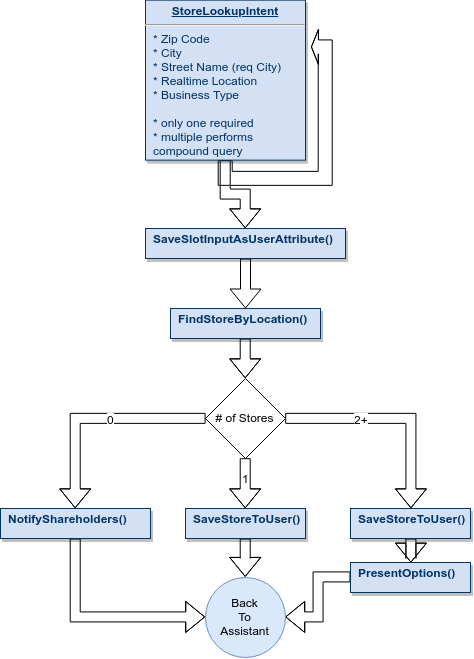

The diagram above was exported from draw.io. Its source (the exported page's mxGraphModel, read from the mxfile embedded in the PNG):
<mxGraphModel dx="1121" dy="593" grid="1" gridSize="10" guides="1" tooltips="1" connect="1" arrows="1" fold="1" page="1" pageScale="1" pageWidth="826" pageHeight="1169" background="#ffffff" math="0" shadow="0">
  <root>
    <mxCell id="0" />
    <mxCell id="1" parent="0" />
    <mxCell id="J2u6wYixVyLokWAoMwZD-122" style="edgeStyle=orthogonalEdgeStyle;shape=flexArrow;rounded=0;orthogonalLoop=1;jettySize=auto;html=1;" edge="1" parent="1" source="21" target="J2u6wYixVyLokWAoMwZD-118">
      <mxGeometry relative="1" as="geometry" />
    </mxCell>
    <mxCell id="21" value="&lt;p style=&quot;margin: 0px ; margin-top: 4px ; text-align: center ; text-decoration: underline&quot;&gt;&lt;/p&gt;&lt;p style=&quot;margin: 0px ; margin-left: 8px&quot;&gt;&lt;b&gt;SaveSlotInputAsUserAttribute()&lt;/b&gt;&lt;/p&gt;" style="verticalAlign=top;align=left;overflow=fill;fontSize=12;fontFamily=Helvetica;html=1;strokeColor=#003366;shadow=1;fillColor=#D4E1F5;fontColor=#003366" parent="1" vertex="1">
      <mxGeometry x="155" y="250" width="200" height="30" as="geometry" />
    </mxCell>
    <mxCell id="J2u6wYixVyLokWAoMwZD-117" value="" style="edgeStyle=orthogonalEdgeStyle;shape=flexArrow;rounded=0;orthogonalLoop=1;jettySize=auto;html=1;entryX=1.031;entryY=0.296;entryDx=0;entryDy=0;width=14;endSize=2;entryPerimeter=0;" edge="1" parent="1" source="25" target="25">
      <mxGeometry relative="1" as="geometry">
        <Array as="points">
          <mxPoint x="235" y="200" />
          <mxPoint x="335" y="200" />
          <mxPoint x="335" y="69" />
        </Array>
      </mxGeometry>
    </mxCell>
    <mxCell id="J2u6wYixVyLokWAoMwZD-119" style="edgeStyle=orthogonalEdgeStyle;shape=flexArrow;rounded=0;orthogonalLoop=1;jettySize=auto;html=1;entryX=0.5;entryY=0;entryDx=0;entryDy=0;" edge="1" parent="1" source="25" target="21">
      <mxGeometry relative="1" as="geometry">
        <Array as="points">
          <mxPoint x="235" y="216" />
          <mxPoint x="255" y="216" />
        </Array>
      </mxGeometry>
    </mxCell>
    <mxCell id="25" value="&lt;p style=&quot;margin: 0px ; margin-top: 4px ; text-align: center ; text-decoration: underline&quot;&gt;&lt;strong&gt;StoreLookupIntent&lt;/strong&gt;&lt;/p&gt;&lt;hr&gt;&lt;p style=&quot;margin: 0px ; margin-left: 8px&quot;&gt;* Zip Code&lt;/p&gt;&lt;p style=&quot;margin: 0px ; margin-left: 8px&quot;&gt;* City&lt;/p&gt;&lt;p style=&quot;margin: 0px ; margin-left: 8px&quot;&gt;* Street Name (req City)&lt;/p&gt;&lt;p style=&quot;margin: 0px ; margin-left: 8px&quot;&gt;* Realtime Location&lt;/p&gt;&lt;p style=&quot;margin: 0px ; margin-left: 8px&quot;&gt;* Business Type&lt;/p&gt;&lt;p style=&quot;margin: 0px ; margin-left: 8px&quot;&gt;&lt;br&gt;&lt;/p&gt;&lt;p style=&quot;margin: 0px ; margin-left: 8px&quot;&gt;* only one required&lt;/p&gt;&lt;p style=&quot;margin: 0px ; margin-left: 8px&quot;&gt;* multiple performs&amp;nbsp;&lt;/p&gt;&lt;p style=&quot;margin: 0px ; margin-left: 8px&quot;&gt;compound query&lt;/p&gt;" style="verticalAlign=top;align=left;overflow=fill;fontSize=12;fontFamily=Helvetica;html=1;strokeColor=#003366;shadow=1;fillColor=#D4E1F5;fontColor=#003366" parent="1" vertex="1">
      <mxGeometry x="155.00000000000006" y="21.640000000000366" width="160" height="160" as="geometry" />
    </mxCell>
    <mxCell id="J2u6wYixVyLokWAoMwZD-124" style="edgeStyle=orthogonalEdgeStyle;shape=flexArrow;rounded=0;orthogonalLoop=1;jettySize=auto;html=1;entryX=0.5;entryY=0;entryDx=0;entryDy=0;" edge="1" parent="1" source="J2u6wYixVyLokWAoMwZD-118" target="J2u6wYixVyLokWAoMwZD-123">
      <mxGeometry relative="1" as="geometry" />
    </mxCell>
    <mxCell id="J2u6wYixVyLokWAoMwZD-118" value="&lt;p style=&quot;margin: 0px ; margin-top: 4px ; text-align: center ; text-decoration: underline&quot;&gt;&lt;/p&gt;&lt;p style=&quot;margin: 0px ; margin-left: 8px&quot;&gt;&lt;b&gt;FindStoreByLocation()&lt;/b&gt;&lt;/p&gt;" style="verticalAlign=top;align=left;overflow=fill;fontSize=12;fontFamily=Helvetica;html=1;strokeColor=#003366;shadow=1;fillColor=#D4E1F5;fontColor=#003366" vertex="1" parent="1">
      <mxGeometry x="180" y="330" width="150" height="30" as="geometry" />
    </mxCell>
    <mxCell id="J2u6wYixVyLokWAoMwZD-128" style="edgeStyle=orthogonalEdgeStyle;shape=flexArrow;rounded=0;orthogonalLoop=1;jettySize=auto;html=1;entryX=0.5;entryY=0;entryDx=0;entryDy=0;" edge="1" parent="1" source="J2u6wYixVyLokWAoMwZD-123" target="J2u6wYixVyLokWAoMwZD-127">
      <mxGeometry relative="1" as="geometry" />
    </mxCell>
    <mxCell id="J2u6wYixVyLokWAoMwZD-134" value="0&lt;br&gt;" style="text;html=1;resizable=0;points=[];align=center;verticalAlign=middle;labelBackgroundColor=#ffffff;" vertex="1" connectable="0" parent="J2u6wYixVyLokWAoMwZD-128">
      <mxGeometry x="0.1515" y="25" relative="1" as="geometry">
        <mxPoint x="31.5" y="-25" as="offset" />
      </mxGeometry>
    </mxCell>
    <mxCell id="J2u6wYixVyLokWAoMwZD-129" style="edgeStyle=orthogonalEdgeStyle;shape=flexArrow;rounded=0;orthogonalLoop=1;jettySize=auto;html=1;entryX=0.5;entryY=0;entryDx=0;entryDy=0;" edge="1" parent="1" source="J2u6wYixVyLokWAoMwZD-123" target="J2u6wYixVyLokWAoMwZD-126">
      <mxGeometry relative="1" as="geometry" />
    </mxCell>
    <mxCell id="J2u6wYixVyLokWAoMwZD-133" value="1&lt;br&gt;" style="text;html=1;resizable=0;points=[];align=center;verticalAlign=middle;labelBackgroundColor=#ffffff;" vertex="1" connectable="0" parent="J2u6wYixVyLokWAoMwZD-129">
      <mxGeometry x="0.2" y="-12" relative="1" as="geometry">
        <mxPoint x="12" y="-10" as="offset" />
      </mxGeometry>
    </mxCell>
    <mxCell id="J2u6wYixVyLokWAoMwZD-130" style="edgeStyle=orthogonalEdgeStyle;shape=flexArrow;rounded=0;orthogonalLoop=1;jettySize=auto;html=1;exitX=1;exitY=0.5;exitDx=0;exitDy=0;entryX=0.5;entryY=0;entryDx=0;entryDy=0;" edge="1" parent="1" source="J2u6wYixVyLokWAoMwZD-123" target="J2u6wYixVyLokWAoMwZD-125">
      <mxGeometry relative="1" as="geometry" />
    </mxCell>
    <mxCell id="J2u6wYixVyLokWAoMwZD-132" value="2+" style="text;html=1;resizable=0;points=[];align=center;verticalAlign=middle;labelBackgroundColor=#ffffff;" vertex="1" connectable="0" parent="J2u6wYixVyLokWAoMwZD-130">
      <mxGeometry x="-0.1705" y="4" relative="1" as="geometry">
        <mxPoint x="-14.5" y="4" as="offset" />
      </mxGeometry>
    </mxCell>
    <mxCell id="J2u6wYixVyLokWAoMwZD-123" value="# of Stores" style="rhombus;whiteSpace=wrap;html=1;" vertex="1" parent="1">
      <mxGeometry x="215" y="400" width="80" height="80" as="geometry" />
    </mxCell>
    <mxCell id="J2u6wYixVyLokWAoMwZD-135" style="edgeStyle=orthogonalEdgeStyle;shape=flexArrow;rounded=0;orthogonalLoop=1;jettySize=auto;html=1;entryX=0.5;entryY=0;entryDx=0;entryDy=0;" edge="1" parent="1" source="J2u6wYixVyLokWAoMwZD-125" target="J2u6wYixVyLokWAoMwZD-131">
      <mxGeometry relative="1" as="geometry" />
    </mxCell>
    <mxCell id="J2u6wYixVyLokWAoMwZD-125" value="&lt;p style=&quot;margin: 0px ; margin-top: 4px ; text-align: center ; text-decoration: underline&quot;&gt;&lt;/p&gt;&lt;p style=&quot;margin: 0px ; margin-left: 8px&quot;&gt;&lt;b&gt;SaveStoreToUser()&lt;/b&gt;&lt;/p&gt;" style="verticalAlign=top;align=left;overflow=fill;fontSize=12;fontFamily=Helvetica;html=1;strokeColor=#003366;shadow=1;fillColor=#D4E1F5;fontColor=#003366" vertex="1" parent="1">
      <mxGeometry x="360" y="530" width="120" height="30" as="geometry" />
    </mxCell>
    <mxCell id="J2u6wYixVyLokWAoMwZD-138" style="edgeStyle=orthogonalEdgeStyle;shape=flexArrow;rounded=0;orthogonalLoop=1;jettySize=auto;html=1;entryX=0.5;entryY=0;entryDx=0;entryDy=0;" edge="1" parent="1" source="J2u6wYixVyLokWAoMwZD-126" target="J2u6wYixVyLokWAoMwZD-136">
      <mxGeometry relative="1" as="geometry" />
    </mxCell>
    <mxCell id="J2u6wYixVyLokWAoMwZD-126" value="&lt;p style=&quot;margin: 0px ; margin-top: 4px ; text-align: center ; text-decoration: underline&quot;&gt;&lt;/p&gt;&lt;p style=&quot;margin: 0px ; margin-left: 8px&quot;&gt;&lt;b&gt;SaveStoreToUser()&lt;/b&gt;&lt;/p&gt;" style="verticalAlign=top;align=left;overflow=fill;fontSize=12;fontFamily=Helvetica;html=1;strokeColor=#003366;shadow=1;fillColor=#D4E1F5;fontColor=#003366" vertex="1" parent="1">
      <mxGeometry x="195" y="530" width="120" height="30" as="geometry" />
    </mxCell>
    <mxCell id="J2u6wYixVyLokWAoMwZD-139" style="edgeStyle=orthogonalEdgeStyle;shape=flexArrow;rounded=0;orthogonalLoop=1;jettySize=auto;html=1;entryX=0;entryY=0.5;entryDx=0;entryDy=0;" edge="1" parent="1" source="J2u6wYixVyLokWAoMwZD-127" target="J2u6wYixVyLokWAoMwZD-136">
      <mxGeometry relative="1" as="geometry">
        <Array as="points">
          <mxPoint x="85" y="638" />
        </Array>
      </mxGeometry>
    </mxCell>
    <mxCell id="J2u6wYixVyLokWAoMwZD-127" value="&lt;p style=&quot;margin: 0px ; margin-top: 4px ; text-align: center ; text-decoration: underline&quot;&gt;&lt;/p&gt;&lt;p style=&quot;margin: 0px ; margin-left: 8px&quot;&gt;&lt;b&gt;NotifyShareholders()&lt;/b&gt;&lt;/p&gt;" style="verticalAlign=top;align=left;overflow=fill;fontSize=12;fontFamily=Helvetica;html=1;strokeColor=#003366;shadow=1;fillColor=#D4E1F5;fontColor=#003366" vertex="1" parent="1">
      <mxGeometry x="10" y="530" width="150" height="30" as="geometry" />
    </mxCell>
    <mxCell id="J2u6wYixVyLokWAoMwZD-137" style="edgeStyle=orthogonalEdgeStyle;shape=flexArrow;rounded=0;orthogonalLoop=1;jettySize=auto;html=1;entryX=1;entryY=0.5;entryDx=0;entryDy=0;" edge="1" parent="1" source="J2u6wYixVyLokWAoMwZD-131" target="J2u6wYixVyLokWAoMwZD-136">
      <mxGeometry relative="1" as="geometry" />
    </mxCell>
    <mxCell id="J2u6wYixVyLokWAoMwZD-131" value="&lt;p style=&quot;margin: 0px ; margin-top: 4px ; text-align: center ; text-decoration: underline&quot;&gt;&lt;/p&gt;&lt;p style=&quot;margin: 0px ; margin-left: 8px&quot;&gt;&lt;b&gt;PresentOptions()&lt;/b&gt;&lt;/p&gt;" style="verticalAlign=top;align=left;overflow=fill;fontSize=12;fontFamily=Helvetica;html=1;strokeColor=#003366;shadow=1;fillColor=#D4E1F5;fontColor=#003366" vertex="1" parent="1">
      <mxGeometry x="360" y="584" width="120" height="30" as="geometry" />
    </mxCell>
    <mxCell id="J2u6wYixVyLokWAoMwZD-136" value="Back&lt;br&gt;To&lt;br&gt;Assistant&lt;br&gt;" style="ellipse;whiteSpace=wrap;html=1;aspect=fixed;fillColor=#dae8fc;strokeColor=#6c8ebf;" vertex="1" parent="1">
      <mxGeometry x="215" y="599" width="80" height="80" as="geometry" />
    </mxCell>
  </root>
</mxGraphModel>